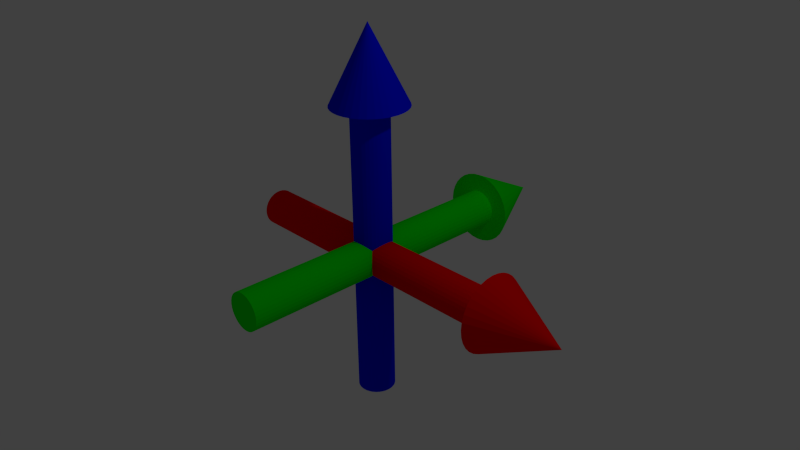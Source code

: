 # Source: Coordinatesystem.blend  (saved by Blender 2.76.0; exported with 4.5.12 LTS)
import bpy
from mathutils import Matrix  # noqa: F401  (used for matrix-valued properties, if any)

bpy.ops.wm.read_factory_settings(use_empty=True)
scene = bpy.context.scene
scene.name = 'Scene'

# ---- collections
col_collection_1 = bpy.data.collections.new('Collection 1'); scene.collection.children.link(col_collection_1)

# ---- materials (node trees are filled in below, after node groups)
mat_material_003 = bpy.data.materials.new('Material.003')
mat_material_003.alpha_threshold = 0.0
mat_material_003.use_transparent_shadow = False
mat_material_003.diffuse_color = (1.0, 0.0, 0.0, 1.0)
mat_material_003.roughness = 0.5
mat_material_002 = bpy.data.materials.new('Material.002')
mat_material_002.alpha_threshold = 0.0
mat_material_002.use_transparent_shadow = False
mat_material_002.diffuse_color = (0.0, 1.0, 0.0, 1.0)
mat_material_002.roughness = 0.5
mat_material_001 = bpy.data.materials.new('Material.001')
mat_material_001.alpha_threshold = 0.0
mat_material_001.use_transparent_shadow = False
mat_material_001.diffuse_color = (0.0, 0.004864, 1.0, 1.0)
mat_material_001.roughness = 0.5

# ---- material node trees

# ---- world
world_world = bpy.data.worlds.new('World'); scene.world = world_world
world_world.color = (0.05088, 0.05088, 0.05088)
world_world.use_sun_shadow = False
world_world.sun_shadow_jitter_overblur = 0.0
world_world.cycles.sampling_method = 'MANUAL'
world_world.cycles.sample_map_resolution = 256

# ---- cameras
cam_camera = bpy.data.cameras.new('Camera')
cam_camera.clip_end = 100.0
cam_camera.lens = 35.0
cam_camera.sensor_width = 32.0
cam_camera.sensor_height = 18.0
cam_camera.ortho_scale = 7.314
cam_camera.dof.focus_distance = 0.0
cam_camera.dof.aperture_fstop = 128.0

# ---- lights
light_lamp = bpy.data.lights.new('Lamp', 'POINT')
light_lamp.transmission_factor = 0.0
light_lamp.cutoff_distance = 30.0
light_lamp.energy = 100.0
light_lamp.shadow_buffer_clip_start = 1.001
light_lamp.shadow_soft_size = 0.1
light_lamp.shadow_maximum_resolution = 0.006
light_lamp.use_absolute_resolution = True
light_lamp.cycles.use_multiple_importance_sampling = False

# ---- meshes
me_cone_003 = bpy.data.meshes.new('Cone.003')
me_cone_003.from_pydata([(0.0, 1.0, 4.0), (0.1951, 0.9808, 4.0), (0.3827, 0.9239, 4.0), (0.5556, 0.8315, 4.0), (0.7071, 0.7071, 4.0), (0.8315, 0.5556, 4.0), (0.9239, 0.3827, 4.0), (0.9808, 0.1951, 4.0), (1.0, 7.55e-08, 4.0), (0.0, 0.0, 6.0), (0.9808, -0.1951, 4.0), (0.9239, -0.3827, 4.0), (0.8315, -0.5556, 4.0), (0.7071, -0.7071, 4.0), (0.5556, -0.8315, 4.0), (0.3827, -0.9239, 4.0), (0.1951, -0.9808, 4.0), (-3.258e-07, -1.0, 4.0), (-0.1951, -0.9808, 4.0), (-0.3827, -0.9239, 4.0), (-0.5556, -0.8315, 4.0), (-0.7071, -0.7071, 4.0), (-0.8315, -0.5556, 4.0), (-0.9239, -0.3827, 4.0), (-0.9808, -0.1951, 4.0), (-1.0, 9.656e-07, 4.0), (-0.9808, 0.1951, 4.0), (-0.9239, 0.3827, 4.0), (-0.8315, 0.5556, 4.0), (-0.7071, 0.7071, 4.0), (-0.5556, 0.8315, 4.0), (-0.3827, 0.9239, 4.0), (-0.1951, 0.9808, 4.0), (5.937e-08, 0.5, 4.0), (0.09755, 0.4904, 4.0), (0.1913, 0.4619, 4.0), (0.2778, 0.4157, 4.0), (0.3536, 0.3536, 4.0), (0.4157, 0.2778, 4.0), (0.4619, 0.1913, 4.0), (0.4904, 0.09755, 4.0), (0.5, 1.802e-07, 4.0), (0.4904, -0.09754, 4.0), (0.4619, -0.1913, 4.0), (0.4157, -0.2778, 4.0), (0.3536, -0.3536, 4.0), (0.2778, -0.4157, 4.0), (0.1913, -0.4619, 4.0), (0.09755, -0.4904, 4.0), (-1.035e-07, -0.5, 4.0), (-0.09755, -0.4904, 4.0), (-0.1913, -0.4619, 4.0), (-0.2778, -0.4157, 4.0), (-0.3536, -0.3536, 4.0), (-0.4157, -0.2778, 4.0), (-0.4619, -0.1913, 4.0), (-0.4904, -0.09754, 4.0), (-0.5, 6.253e-07, 4.0), (-0.4904, 0.09755, 4.0), (-0.4619, 0.1913, 4.0), (-0.4157, 0.2778, 4.0), (-0.3536, 0.3536, 4.0), (-0.2778, 0.4157, 4.0), (-0.1913, 0.4619, 4.0), (-0.09754, 0.4904, 4.0), (1.129e-06, 0.5, -4.0), (0.09755, 0.4904, -4.0), (0.1913, 0.4619, -4.0), (0.2778, 0.4157, -4.0), (0.3536, 0.3536, -4.0), (0.4157, 0.2778, -4.0), (0.4619, 0.1913, -4.0), (0.4904, 0.09755, -4.0), (0.5, 1.802e-07, -4.0), (0.4904, -0.09754, -4.0), (0.4619, -0.1913, -4.0), (0.4157, -0.2778, -4.0), (0.3536, -0.3536, -4.0), (0.2778, -0.4157, -4.0), (0.1913, -0.4619, -4.0), (0.09755, -0.4904, -4.0), (9.658e-07, -0.5, -4.0), (-0.09754, -0.4904, -4.0), (-0.1913, -0.4619, -4.0), (-0.2778, -0.4157, -4.0), (-0.3536, -0.3536, -4.0), (-0.4157, -0.2778, -4.0), (-0.4619, -0.1913, -4.0), (-0.4904, -0.09754, -4.0), (-0.5, 6.253e-07, -4.0), (-0.4904, 0.09755, -4.0), (-0.4619, 0.1913, -4.0), (-0.4157, 0.2778, -4.0), (-0.3536, 0.3536, -4.0), (-0.2778, 0.4157, -4.0), (-0.1913, 0.4619, -4.0), (-0.09754, 0.4904, -4.0)], [], [(31, 9, 32), (0, 9, 1), (30, 9, 31), (29, 9, 30), (28, 9, 29), (27, 9, 28), (26, 9, 27), (25, 9, 26), (24, 9, 25), (23, 9, 24), (22, 9, 23), (21, 9, 22), (20, 9, 21), (19, 9, 20), (18, 9, 19), (17, 9, 18), (16, 9, 17), (15, 9, 16), (14, 9, 15), (13, 9, 14), (12, 9, 13), (11, 9, 12), (10, 9, 11), (8, 9, 10), (7, 9, 8), (6, 9, 7), (5, 9, 6), (4, 9, 5), (3, 9, 4), (2, 9, 3), (32, 9, 0), (1, 9, 2), (6, 7, 40, 39), (49, 50, 82, 81), (20, 21, 53, 52), (0, 1, 34, 33), (27, 28, 60, 59), (14, 15, 47, 46), (7, 8, 41, 40), (21, 22, 54, 53), (28, 29, 61, 60), (1, 2, 35, 34), (15, 16, 48, 47), (22, 23, 55, 54), (29, 30, 62, 61), (8, 10, 42, 41), (2, 3, 36, 35), (16, 17, 49, 48), (23, 24, 56, 55), (30, 31, 63, 62), (10, 11, 43, 42), (3, 4, 37, 36), (17, 18, 50, 49), (24, 25, 57, 56), (31, 32, 64, 63), (11, 12, 44, 43), (4, 5, 38, 37), (18, 19, 51, 50), (32, 0, 33, 64), (25, 26, 58, 57), (12, 13, 45, 44), (5, 6, 39, 38), (19, 20, 52, 51), (26, 27, 59, 58), (13, 14, 46, 45), (65, 66, 67, 68, 69, 70, 71, 72, 73, 74, 75, 76, 77, 78, 79, 80, 81, 82, 83, 84, 85, 86, 87, 88, 89, 90, 91, 92, 93, 94, 95, 96), (36, 37, 69, 68), (63, 64, 96, 95), (50, 51, 83, 82), (37, 38, 70, 69), (64, 33, 65, 96), (51, 52, 84, 83), (38, 39, 71, 70), (52, 53, 85, 84), (39, 40, 72, 71), (53, 54, 86, 85), (40, 41, 73, 72), (54, 55, 87, 86), (41, 42, 74, 73), (55, 56, 88, 87), (42, 43, 75, 74), (56, 57, 89, 88), (43, 44, 76, 75), (57, 58, 90, 89), (44, 45, 77, 76), (58, 59, 91, 90), (45, 46, 78, 77), (59, 60, 92, 91), (46, 47, 79, 78), (33, 34, 66, 65), (60, 61, 93, 92), (47, 48, 80, 79), (34, 35, 67, 66), (61, 62, 94, 93), (48, 49, 81, 80), (35, 36, 68, 67), (62, 63, 95, 94)])
me_cone_003.materials.append(mat_material_003)
me_cone_003.use_remesh_preserve_volume = False
me_cone_003.use_remesh_preserve_attributes = False
me_cone_003.use_mirror_vertex_groups = False
me_cone_003.update()
me_cone_002 = bpy.data.meshes.new('Cone.002')
me_cone_002.from_pydata([(0.0, 1.0, 4.0), (0.1951, 0.9808, 4.0), (0.3827, 0.9239, 4.0), (0.5556, 0.8315, 4.0), (0.7071, 0.7071, 4.0), (0.8315, 0.5556, 4.0), (0.9239, 0.3827, 4.0), (0.9808, 0.1951, 4.0), (1.0, 7.55e-08, 4.0), (0.0, 0.0, 6.0), (0.9808, -0.1951, 4.0), (0.9239, -0.3827, 4.0), (0.8315, -0.5556, 4.0), (0.7071, -0.7071, 4.0), (0.5556, -0.8315, 4.0), (0.3827, -0.9239, 4.0), (0.1951, -0.9808, 4.0), (-3.258e-07, -1.0, 4.0), (-0.1951, -0.9808, 4.0), (-0.3827, -0.9239, 4.0), (-0.5556, -0.8315, 4.0), (-0.7071, -0.7071, 4.0), (-0.8315, -0.5556, 4.0), (-0.9239, -0.3827, 4.0), (-0.9808, -0.1951, 4.0), (-1.0, 9.656e-07, 4.0), (-0.9808, 0.1951, 4.0), (-0.9239, 0.3827, 4.0), (-0.8315, 0.5556, 4.0), (-0.7071, 0.7071, 4.0), (-0.5556, 0.8315, 4.0), (-0.3827, 0.9239, 4.0), (-0.1951, 0.9808, 4.0), (5.937e-08, 0.5, 4.0), (0.09755, 0.4904, 4.0), (0.1913, 0.4619, 4.0), (0.2778, 0.4157, 4.0), (0.3536, 0.3536, 4.0), (0.4157, 0.2778, 4.0), (0.4619, 0.1913, 4.0), (0.4904, 0.09755, 4.0), (0.5, 1.802e-07, 4.0), (0.4904, -0.09754, 4.0), (0.4619, -0.1913, 4.0), (0.4157, -0.2778, 4.0), (0.3536, -0.3536, 4.0), (0.2778, -0.4157, 4.0), (0.1913, -0.4619, 4.0), (0.09755, -0.4904, 4.0), (-1.035e-07, -0.5, 4.0), (-0.09755, -0.4904, 4.0), (-0.1913, -0.4619, 4.0), (-0.2778, -0.4157, 4.0), (-0.3536, -0.3536, 4.0), (-0.4157, -0.2778, 4.0), (-0.4619, -0.1913, 4.0), (-0.4904, -0.09754, 4.0), (-0.5, 6.253e-07, 4.0), (-0.4904, 0.09755, 4.0), (-0.4619, 0.1913, 4.0), (-0.4157, 0.2778, 4.0), (-0.3536, 0.3536, 4.0), (-0.2778, 0.4157, 4.0), (-0.1913, 0.4619, 4.0), (-0.09754, 0.4904, 4.0), (1.129e-06, 0.5, -4.0), (0.09755, 0.4904, -4.0), (0.1913, 0.4619, -4.0), (0.2778, 0.4157, -4.0), (0.3536, 0.3536, -4.0), (0.4157, 0.2778, -4.0), (0.4619, 0.1913, -4.0), (0.4904, 0.09755, -4.0), (0.5, 1.802e-07, -4.0), (0.4904, -0.09754, -4.0), (0.4619, -0.1913, -4.0), (0.4157, -0.2778, -4.0), (0.3536, -0.3536, -4.0), (0.2778, -0.4157, -4.0), (0.1913, -0.4619, -4.0), (0.09755, -0.4904, -4.0), (9.658e-07, -0.5, -4.0), (-0.09754, -0.4904, -4.0), (-0.1913, -0.4619, -4.0), (-0.2778, -0.4157, -4.0), (-0.3536, -0.3536, -4.0), (-0.4157, -0.2778, -4.0), (-0.4619, -0.1913, -4.0), (-0.4904, -0.09754, -4.0), (-0.5, 6.253e-07, -4.0), (-0.4904, 0.09755, -4.0), (-0.4619, 0.1913, -4.0), (-0.4157, 0.2778, -4.0), (-0.3536, 0.3536, -4.0), (-0.2778, 0.4157, -4.0), (-0.1913, 0.4619, -4.0), (-0.09754, 0.4904, -4.0)], [], [(31, 9, 32), (0, 9, 1), (30, 9, 31), (29, 9, 30), (28, 9, 29), (27, 9, 28), (26, 9, 27), (25, 9, 26), (24, 9, 25), (23, 9, 24), (22, 9, 23), (21, 9, 22), (20, 9, 21), (19, 9, 20), (18, 9, 19), (17, 9, 18), (16, 9, 17), (15, 9, 16), (14, 9, 15), (13, 9, 14), (12, 9, 13), (11, 9, 12), (10, 9, 11), (8, 9, 10), (7, 9, 8), (6, 9, 7), (5, 9, 6), (4, 9, 5), (3, 9, 4), (2, 9, 3), (32, 9, 0), (1, 9, 2), (6, 7, 40, 39), (49, 50, 82, 81), (20, 21, 53, 52), (0, 1, 34, 33), (27, 28, 60, 59), (14, 15, 47, 46), (7, 8, 41, 40), (21, 22, 54, 53), (28, 29, 61, 60), (1, 2, 35, 34), (15, 16, 48, 47), (22, 23, 55, 54), (29, 30, 62, 61), (8, 10, 42, 41), (2, 3, 36, 35), (16, 17, 49, 48), (23, 24, 56, 55), (30, 31, 63, 62), (10, 11, 43, 42), (3, 4, 37, 36), (17, 18, 50, 49), (24, 25, 57, 56), (31, 32, 64, 63), (11, 12, 44, 43), (4, 5, 38, 37), (18, 19, 51, 50), (32, 0, 33, 64), (25, 26, 58, 57), (12, 13, 45, 44), (5, 6, 39, 38), (19, 20, 52, 51), (26, 27, 59, 58), (13, 14, 46, 45), (65, 66, 67, 68, 69, 70, 71, 72, 73, 74, 75, 76, 77, 78, 79, 80, 81, 82, 83, 84, 85, 86, 87, 88, 89, 90, 91, 92, 93, 94, 95, 96), (36, 37, 69, 68), (63, 64, 96, 95), (50, 51, 83, 82), (37, 38, 70, 69), (64, 33, 65, 96), (51, 52, 84, 83), (38, 39, 71, 70), (52, 53, 85, 84), (39, 40, 72, 71), (53, 54, 86, 85), (40, 41, 73, 72), (54, 55, 87, 86), (41, 42, 74, 73), (55, 56, 88, 87), (42, 43, 75, 74), (56, 57, 89, 88), (43, 44, 76, 75), (57, 58, 90, 89), (44, 45, 77, 76), (58, 59, 91, 90), (45, 46, 78, 77), (59, 60, 92, 91), (46, 47, 79, 78), (33, 34, 66, 65), (60, 61, 93, 92), (47, 48, 80, 79), (34, 35, 67, 66), (61, 62, 94, 93), (48, 49, 81, 80), (35, 36, 68, 67), (62, 63, 95, 94)])
me_cone_002.materials.append(mat_material_002)
me_cone_002.use_remesh_preserve_volume = False
me_cone_002.use_remesh_preserve_attributes = False
me_cone_002.use_mirror_vertex_groups = False
me_cone_002.update()
me_cone = bpy.data.meshes.new('Cone')
me_cone.from_pydata([(0.0, 1.0, 4.0), (0.1951, 0.9808, 4.0), (0.3827, 0.9239, 4.0), (0.5556, 0.8315, 4.0), (0.7071, 0.7071, 4.0), (0.8315, 0.5556, 4.0), (0.9239, 0.3827, 4.0), (0.9808, 0.1951, 4.0), (1.0, 7.55e-08, 4.0), (0.0, 0.0, 6.0), (0.9808, -0.1951, 4.0), (0.9239, -0.3827, 4.0), (0.8315, -0.5556, 4.0), (0.7071, -0.7071, 4.0), (0.5556, -0.8315, 4.0), (0.3827, -0.9239, 4.0), (0.1951, -0.9808, 4.0), (-3.258e-07, -1.0, 4.0), (-0.1951, -0.9808, 4.0), (-0.3827, -0.9239, 4.0), (-0.5556, -0.8315, 4.0), (-0.7071, -0.7071, 4.0), (-0.8315, -0.5556, 4.0), (-0.9239, -0.3827, 4.0), (-0.9808, -0.1951, 4.0), (-1.0, 9.656e-07, 4.0), (-0.9808, 0.1951, 4.0), (-0.9239, 0.3827, 4.0), (-0.8315, 0.5556, 4.0), (-0.7071, 0.7071, 4.0), (-0.5556, 0.8315, 4.0), (-0.3827, 0.9239, 4.0), (-0.1951, 0.9808, 4.0), (5.937e-08, 0.5, 4.0), (0.09755, 0.4904, 4.0), (0.1913, 0.4619, 4.0), (0.2778, 0.4157, 4.0), (0.3536, 0.3536, 4.0), (0.4157, 0.2778, 4.0), (0.4619, 0.1913, 4.0), (0.4904, 0.09755, 4.0), (0.5, 1.802e-07, 4.0), (0.4904, -0.09754, 4.0), (0.4619, -0.1913, 4.0), (0.4157, -0.2778, 4.0), (0.3536, -0.3536, 4.0), (0.2778, -0.4157, 4.0), (0.1913, -0.4619, 4.0), (0.09755, -0.4904, 4.0), (-1.035e-07, -0.5, 4.0), (-0.09755, -0.4904, 4.0), (-0.1913, -0.4619, 4.0), (-0.2778, -0.4157, 4.0), (-0.3536, -0.3536, 4.0), (-0.4157, -0.2778, 4.0), (-0.4619, -0.1913, 4.0), (-0.4904, -0.09754, 4.0), (-0.5, 6.253e-07, 4.0), (-0.4904, 0.09755, 4.0), (-0.4619, 0.1913, 4.0), (-0.4157, 0.2778, 4.0), (-0.3536, 0.3536, 4.0), (-0.2778, 0.4157, 4.0), (-0.1913, 0.4619, 4.0), (-0.09754, 0.4904, 4.0), (1.129e-06, 0.5, -4.0), (0.09755, 0.4904, -4.0), (0.1913, 0.4619, -4.0), (0.2778, 0.4157, -4.0), (0.3536, 0.3536, -4.0), (0.4157, 0.2778, -4.0), (0.4619, 0.1913, -4.0), (0.4904, 0.09755, -4.0), (0.5, 1.802e-07, -4.0), (0.4904, -0.09754, -4.0), (0.4619, -0.1913, -4.0), (0.4157, -0.2778, -4.0), (0.3536, -0.3536, -4.0), (0.2778, -0.4157, -4.0), (0.1913, -0.4619, -4.0), (0.09755, -0.4904, -4.0), (9.658e-07, -0.5, -4.0), (-0.09754, -0.4904, -4.0), (-0.1913, -0.4619, -4.0), (-0.2778, -0.4157, -4.0), (-0.3536, -0.3536, -4.0), (-0.4157, -0.2778, -4.0), (-0.4619, -0.1913, -4.0), (-0.4904, -0.09754, -4.0), (-0.5, 6.253e-07, -4.0), (-0.4904, 0.09755, -4.0), (-0.4619, 0.1913, -4.0), (-0.4157, 0.2778, -4.0), (-0.3536, 0.3536, -4.0), (-0.2778, 0.4157, -4.0), (-0.1913, 0.4619, -4.0), (-0.09754, 0.4904, -4.0)], [], [(31, 9, 32), (0, 9, 1), (30, 9, 31), (29, 9, 30), (28, 9, 29), (27, 9, 28), (26, 9, 27), (25, 9, 26), (24, 9, 25), (23, 9, 24), (22, 9, 23), (21, 9, 22), (20, 9, 21), (19, 9, 20), (18, 9, 19), (17, 9, 18), (16, 9, 17), (15, 9, 16), (14, 9, 15), (13, 9, 14), (12, 9, 13), (11, 9, 12), (10, 9, 11), (8, 9, 10), (7, 9, 8), (6, 9, 7), (5, 9, 6), (4, 9, 5), (3, 9, 4), (2, 9, 3), (32, 9, 0), (1, 9, 2), (6, 7, 40, 39), (49, 50, 82, 81), (20, 21, 53, 52), (0, 1, 34, 33), (27, 28, 60, 59), (14, 15, 47, 46), (7, 8, 41, 40), (21, 22, 54, 53), (28, 29, 61, 60), (1, 2, 35, 34), (15, 16, 48, 47), (22, 23, 55, 54), (29, 30, 62, 61), (8, 10, 42, 41), (2, 3, 36, 35), (16, 17, 49, 48), (23, 24, 56, 55), (30, 31, 63, 62), (10, 11, 43, 42), (3, 4, 37, 36), (17, 18, 50, 49), (24, 25, 57, 56), (31, 32, 64, 63), (11, 12, 44, 43), (4, 5, 38, 37), (18, 19, 51, 50), (32, 0, 33, 64), (25, 26, 58, 57), (12, 13, 45, 44), (5, 6, 39, 38), (19, 20, 52, 51), (26, 27, 59, 58), (13, 14, 46, 45), (65, 66, 67, 68, 69, 70, 71, 72, 73, 74, 75, 76, 77, 78, 79, 80, 81, 82, 83, 84, 85, 86, 87, 88, 89, 90, 91, 92, 93, 94, 95, 96), (36, 37, 69, 68), (63, 64, 96, 95), (50, 51, 83, 82), (37, 38, 70, 69), (64, 33, 65, 96), (51, 52, 84, 83), (38, 39, 71, 70), (52, 53, 85, 84), (39, 40, 72, 71), (53, 54, 86, 85), (40, 41, 73, 72), (54, 55, 87, 86), (41, 42, 74, 73), (55, 56, 88, 87), (42, 43, 75, 74), (56, 57, 89, 88), (43, 44, 76, 75), (57, 58, 90, 89), (44, 45, 77, 76), (58, 59, 91, 90), (45, 46, 78, 77), (59, 60, 92, 91), (46, 47, 79, 78), (33, 34, 66, 65), (60, 61, 93, 92), (47, 48, 80, 79), (34, 35, 67, 66), (61, 62, 94, 93), (48, 49, 81, 80), (35, 36, 68, 67), (62, 63, 95, 94)])
me_cone.materials.append(mat_material_001)
me_cone.use_remesh_preserve_volume = False
me_cone.use_remesh_preserve_attributes = False
me_cone.use_mirror_vertex_groups = False
me_cone.update()

# ---- objects
ob_x = bpy.data.objects.new('X', me_cone_003)
ob_y = bpy.data.objects.new('Y', me_cone_002)
ob_z = bpy.data.objects.new('Z', me_cone)
ob_lamp = bpy.data.objects.new('Lamp', light_lamp)
ob_camera = bpy.data.objects.new('Camera', cam_camera)

# ---- transforms, parenting, visibility, modifiers, constraints
ob_x.location = (0.0, 0.0, 0.0)
ob_x.rotation_euler = (-0.0, 1.571, 0.0)
ob_x.scale = (0.5, 0.5, 0.5)
ob_x.lineart.crease_threshold = 0.0
ob_y.location = (0.0, 0.0, 0.0)
ob_y.rotation_euler = (-1.571, -0.0, 0.0)
ob_y.scale = (0.5, 0.5, 0.5)
ob_y.lineart.crease_threshold = 0.0
ob_z.location = (0.0, 0.0, 0.0)
ob_z.scale = (0.5, 0.5, 0.5)
ob_z.lineart.crease_threshold = 0.0
ob_lamp.location = (4.076, 1.005, 5.904)
ob_lamp.rotation_euler = (0.6503, 0.05522, 1.866)
ob_lamp.lock_rotations_4d = False
ob_lamp.empty_display_type = 'ARROWS'
ob_lamp.color = (0.0, 0.0, 0.0, 0.0)
ob_lamp.lineart.crease_threshold = 0.0
ob_camera.location = (7.481, -6.508, 5.344)
ob_camera.rotation_euler = (1.109, 0.01082, 0.8149)
ob_camera.lock_rotations_4d = False
ob_camera.empty_display_type = 'ARROWS'
ob_camera.color = (0.0, 0.0, 0.0, 0.0)
ob_camera.display_type = 'WIRE'
ob_camera.lineart.crease_threshold = 0.0

# ---- collection membership
col_collection_1.objects.link(ob_x)
col_collection_1.objects.link(ob_y)
col_collection_1.objects.link(ob_z)
col_collection_1.objects.link(ob_lamp)
col_collection_1.objects.link(ob_camera)

# ---- scene / render settings (as saved in the file)
scene.camera = ob_camera
scene.frame_start = 1; scene.frame_end = 250; scene.frame_set(1)
scene.render.engine = 'BLENDER_EEVEE_NEXT'
scene.render.resolution_percentage = 50
scene.render.dither_intensity = 0.0
scene.cycles.use_denoising = False
scene.cycles.samples = 10
scene.cycles.sampling_pattern = 'TABULATED_SOBOL'
scene.cycles.light_sampling_threshold = 0.0
scene.cycles.use_adaptive_sampling = False
scene.cycles.use_light_tree = False
scene.cycles.blur_glossy = 0.0
scene.cycles.pixel_filter_type = 'GAUSSIAN'
scene.cycles.sample_clamp_indirect = 0.0
scene.view_settings.view_transform = 'Standard'
bpy.context.view_layer.update()
